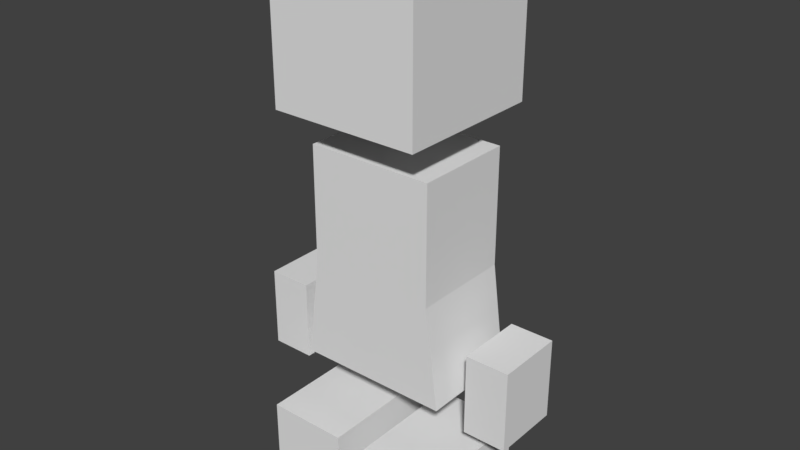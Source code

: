 # Source: LaraCroft_Placeholder.blend  (saved by Blender 2.78.0; exported with 4.5.12 LTS)
import bpy
from mathutils import Matrix  # noqa: F401  (used for matrix-valued properties, if any)

bpy.ops.wm.read_factory_settings(use_empty=True)
scene = bpy.context.scene
scene.name = 'Scene'

# ---- collections
col_collection_1 = bpy.data.collections.new('Collection 1'); scene.collection.children.link(col_collection_1)

# ---- world
world_world = bpy.data.worlds.new('World'); scene.world = world_world
world_world.color = (0.05088, 0.05088, 0.05088)
world_world.use_sun_shadow = False
world_world.sun_shadow_jitter_overblur = 0.0
world_world.cycles.sampling_method = 'MANUAL'

# ---- meshes
me_cube_001 = bpy.data.meshes.new('Cube.001')
me_cube_001.from_pydata([(-0.4574, -0.3, 0.7), (-0.378, -0.3, 2.0), (-0.4574, 0.3, 0.7), (-0.378, 0.3, 2.0), (0.4574, -0.3, 0.7), (0.378, -0.3, 2.0), (0.4574, 0.3, 0.7), (0.378, 0.3, 2.0), (-0.378, -0.3, 1.3), (-0.378, 0.3, 1.3), (0.378, 0.3, 1.3), (0.378, -0.3, 1.3), (-0.44, -0.49, 2.23), (-0.44, -0.49, 3.11), (-0.44, 0.39, 2.23), (-0.44, 0.39, 3.11), (0.44, -0.49, 2.23), (0.44, -0.49, 3.11), (0.44, 0.39, 2.23), (0.44, 0.39, 3.11), (0.088, -0.484, 0.0), (0.088, -0.484, 0.363), (0.088, 0.242, 0.0), (0.088, 0.242, 0.363), (0.572, -0.484, 0.0), (0.572, -0.484, 0.363), (0.572, 0.242, 0.0), (0.572, 0.242, 0.363), (-0.572, -0.484, 0.0), (-0.572, -0.484, 0.363), (-0.572, 0.242, 0.0), (-0.572, 0.242, 0.363), (-0.088, -0.484, 0.0), (-0.088, -0.484, 0.363), (-0.088, 0.242, 0.0), (-0.088, 0.242, 0.363), (0.5706, -0.2033, 0.5641), (0.5706, -0.2033, 1.045), (0.5706, 0.2033, 0.5641), (0.5706, 0.2033, 1.045), (0.8294, -0.2033, 0.5641), (0.8294, -0.2033, 1.045), (0.8294, 0.2033, 0.5641), (0.8294, 0.2033, 1.045), (-0.8294, -0.2033, 0.5598), (-0.8294, -0.2033, 1.04), (-0.8294, 0.2033, 0.5598), (-0.8294, 0.2033, 1.04), (-0.5706, -0.2033, 0.5598), (-0.5706, -0.2033, 1.04), (-0.5706, 0.2033, 0.5598), (-0.5706, 0.2033, 1.04)], [], [(8, 1, 3, 9), (9, 3, 7, 10), (10, 7, 5, 11), (11, 5, 1, 8), (2, 6, 4, 0), (7, 3, 1, 5), (4, 11, 8, 0), (6, 10, 11, 4), (2, 9, 10, 6), (0, 8, 9, 2), (12, 13, 15, 14), (14, 15, 19, 18), (18, 19, 17, 16), (16, 17, 13, 12), (14, 18, 16, 12), (19, 15, 13, 17), (20, 21, 23, 22), (22, 23, 27, 26), (26, 27, 25, 24), (24, 25, 21, 20), (22, 26, 24, 20), (27, 23, 21, 25), (28, 29, 31, 30), (30, 31, 35, 34), (34, 35, 33, 32), (32, 33, 29, 28), (30, 34, 32, 28), (35, 31, 29, 33), (36, 37, 39, 38), (38, 39, 43, 42), (42, 43, 41, 40), (40, 41, 37, 36), (38, 42, 40, 36), (43, 39, 37, 41), (44, 45, 47, 46), (46, 47, 51, 50), (50, 51, 49, 48), (48, 49, 45, 44), (46, 50, 48, 44), (51, 47, 45, 49)])
me_cube_001.use_remesh_preserve_volume = False
me_cube_001.use_remesh_preserve_attributes = False
me_cube_001.use_mirror_vertex_groups = False
me_cube_001.update()
arm_armature_002 = bpy.data.armatures.new('Armature.002')  # bones are not reproduced

# ---- objects
ob_armature = bpy.data.objects.new('Armature', arm_armature_002)
ob_lara_croft = bpy.data.objects.new('Lara Croft', me_cube_001)

# ---- transforms, parenting, visibility, modifiers, constraints
ob_armature.location = (0.0, 0.0, 0.0)
ob_armature.show_in_front = True
ob_armature.lineart.crease_threshold = 0.0
ob_lara_croft.location = (0.0, 0.0, 0.0)
ob_lara_croft.lineart.crease_threshold = 0.0

# ---- collection membership
col_collection_1.objects.link(ob_armature)
col_collection_1.objects.link(ob_lara_croft)

# ---- scene / render settings (as saved in the file)
scene.frame_start = 1; scene.frame_end = 250; scene.frame_set(1)
scene.render.engine = 'BLENDER_EEVEE_NEXT'
scene.render.resolution_percentage = 50
scene.render.dither_intensity = 0.0
scene.cycles.use_denoising = False
scene.cycles.samples = 128
scene.cycles.sampling_pattern = 'TABULATED_SOBOL'
scene.cycles.light_sampling_threshold = 0.0
scene.cycles.use_adaptive_sampling = False
scene.cycles.use_light_tree = False
scene.cycles.blur_glossy = 0.0
scene.cycles.sample_clamp_indirect = 0.0
scene.view_settings.view_transform = 'Standard'
bpy.context.view_layer.update()

# ---- added for rendering (the .blend has no active camera and no usable light): camera, sun
cam_auto = bpy.data.cameras.new('AutoCamera')
cam_auto.lens = 50.0
cam_auto.sensor_width = 36.0
cam_auto.clip_end = 1000.0
ob_auto_camera = bpy.data.objects.new('AutoCamera', cam_auto)
scene.collection.objects.link(ob_auto_camera)
ob_auto_camera.location = (3.36123, -4.08348, 4.24399)
ob_auto_camera.rotation_euler = (1.09748, -7.21219e-08, 0.694738)
scene.camera = ob_auto_camera
light_auto_sun = bpy.data.lights.new('AutoSun', 'SUN')
light_auto_sun.energy = 3.0
light_auto_sun.angle = 0.0523599
ob_auto_sun = bpy.data.objects.new('AutoSun', light_auto_sun)
scene.collection.objects.link(ob_auto_sun)
ob_auto_sun.rotation_euler = (0.872665, 0.174533, 0.523599)
bpy.context.view_layer.update()
